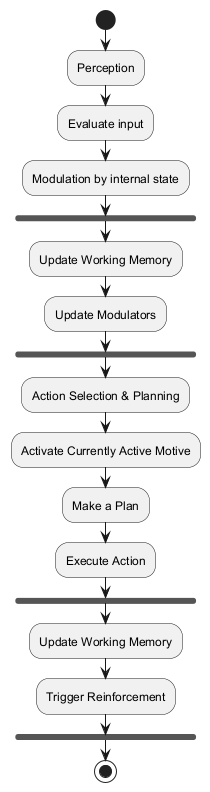

The diagram above was rendered by PlantUML. Its source (embedded in the PNG):
@startuml
start
:Perception;
:Evaluate input;
:Modulation by internal state;
fork
  :Update Working Memory;
  :Update Modulators;
end fork
:Action Selection & Planning;
:Activate Currently Active Motive;
:Make a Plan;
:Execute Action;
fork
  :Update Working Memory;
  :Trigger Reinforcement;
end fork
stop
@enduml